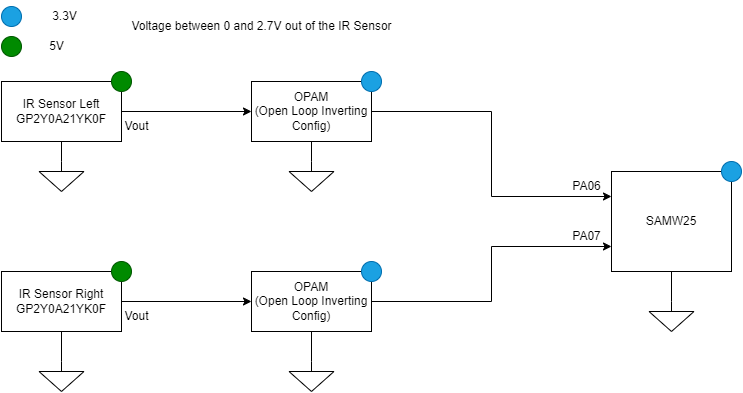

The diagram above was exported from draw.io. Its source (the exported page's mxGraphModel, read from the mxfile embedded in the PNG):
<mxGraphModel dx="1434" dy="784" grid="1" gridSize="10" guides="1" tooltips="1" connect="1" arrows="1" fold="1" page="1" pageScale="1" pageWidth="850" pageHeight="1100" math="0" shadow="0">
  <root>
    <mxCell id="0" />
    <mxCell id="1" parent="0" />
    <mxCell id="vgEWSXOPxLn4rknwo2EY-1" value="SAMW25" style="rounded=0;whiteSpace=wrap;html=1;" parent="1" vertex="1">
      <mxGeometry x="690" y="170" width="120" height="100" as="geometry" />
    </mxCell>
    <mxCell id="vgEWSXOPxLn4rknwo2EY-25" style="edgeStyle=orthogonalEdgeStyle;rounded=0;orthogonalLoop=1;jettySize=auto;html=1;entryX=0;entryY=0.5;entryDx=0;entryDy=0;" parent="1" source="vgEWSXOPxLn4rknwo2EY-2" target="vgEWSXOPxLn4rknwo2EY-19" edge="1">
      <mxGeometry relative="1" as="geometry" />
    </mxCell>
    <mxCell id="vgEWSXOPxLn4rknwo2EY-2" value="IR Sensor Left&lt;div&gt;GP2Y0A21YK0F&lt;br&gt;&lt;/div&gt;" style="rounded=0;whiteSpace=wrap;html=1;" parent="1" vertex="1">
      <mxGeometry x="80" y="80" width="120" height="60" as="geometry" />
    </mxCell>
    <mxCell id="vgEWSXOPxLn4rknwo2EY-27" style="edgeStyle=orthogonalEdgeStyle;rounded=0;orthogonalLoop=1;jettySize=auto;html=1;entryX=0;entryY=0.5;entryDx=0;entryDy=0;" parent="1" source="vgEWSXOPxLn4rknwo2EY-4" target="vgEWSXOPxLn4rknwo2EY-20" edge="1">
      <mxGeometry relative="1" as="geometry" />
    </mxCell>
    <mxCell id="vgEWSXOPxLn4rknwo2EY-4" value="IR Sensor Right&lt;div&gt;GP2Y0A21YK0F&lt;br&gt;&lt;/div&gt;" style="rounded=0;whiteSpace=wrap;html=1;" parent="1" vertex="1">
      <mxGeometry x="80" y="270" width="120" height="60" as="geometry" />
    </mxCell>
    <mxCell id="vgEWSXOPxLn4rknwo2EY-5" value="" style="pointerEvents=1;verticalLabelPosition=bottom;shadow=0;dashed=0;align=center;html=1;verticalAlign=top;shape=mxgraph.electrical.signal_sources.signal_ground;" parent="1" vertex="1">
      <mxGeometry x="117.5" y="160" width="45" height="30" as="geometry" />
    </mxCell>
    <mxCell id="vgEWSXOPxLn4rknwo2EY-8" style="edgeStyle=orthogonalEdgeStyle;rounded=0;orthogonalLoop=1;jettySize=auto;html=1;exitX=0.5;exitY=0;exitDx=0;exitDy=0;exitPerimeter=0;entryX=0.5;entryY=1;entryDx=0;entryDy=0;endArrow=none;endFill=0;" parent="1" source="vgEWSXOPxLn4rknwo2EY-6" target="vgEWSXOPxLn4rknwo2EY-4" edge="1">
      <mxGeometry relative="1" as="geometry" />
    </mxCell>
    <mxCell id="vgEWSXOPxLn4rknwo2EY-6" value="" style="pointerEvents=1;verticalLabelPosition=bottom;shadow=0;dashed=0;align=center;html=1;verticalAlign=top;shape=mxgraph.electrical.signal_sources.signal_ground;" parent="1" vertex="1">
      <mxGeometry x="117.5" y="360" width="45" height="30" as="geometry" />
    </mxCell>
    <mxCell id="vgEWSXOPxLn4rknwo2EY-7" style="edgeStyle=orthogonalEdgeStyle;rounded=0;orthogonalLoop=1;jettySize=auto;html=1;exitX=0.5;exitY=0;exitDx=0;exitDy=0;exitPerimeter=0;entryX=0.5;entryY=1;entryDx=0;entryDy=0;endArrow=none;endFill=0;" parent="1" source="vgEWSXOPxLn4rknwo2EY-5" target="vgEWSXOPxLn4rknwo2EY-2" edge="1">
      <mxGeometry relative="1" as="geometry" />
    </mxCell>
    <mxCell id="vgEWSXOPxLn4rknwo2EY-9" value="" style="ellipse;whiteSpace=wrap;html=1;aspect=fixed;fillColor=#008a00;fontColor=#ffffff;strokeColor=#005700;" parent="1" vertex="1">
      <mxGeometry x="190" y="70" width="20" height="20" as="geometry" />
    </mxCell>
    <mxCell id="vgEWSXOPxLn4rknwo2EY-13" value="" style="ellipse;whiteSpace=wrap;html=1;aspect=fixed;fillColor=#008a00;fontColor=#ffffff;strokeColor=#005700;" parent="1" vertex="1">
      <mxGeometry x="190" y="260" width="20" height="20" as="geometry" />
    </mxCell>
    <mxCell id="vgEWSXOPxLn4rknwo2EY-19" value="OPAM&lt;div&gt;(Open Loop&amp;nbsp;&lt;span style=&quot;background-color: initial;&quot;&gt;Inverting&lt;/span&gt;&lt;/div&gt;&lt;div&gt;&lt;span style=&quot;background-color: initial;&quot;&gt;Config&lt;/span&gt;&lt;span style=&quot;background-color: initial;&quot;&gt;)&lt;/span&gt;&lt;/div&gt;" style="rounded=0;whiteSpace=wrap;html=1;" parent="1" vertex="1">
      <mxGeometry x="330" y="80" width="120" height="60" as="geometry" />
    </mxCell>
    <mxCell id="QfX50mBFVmF6FKmMWEc_-1" value="" style="ellipse;whiteSpace=wrap;html=1;aspect=fixed;fillColor=#008a00;fontColor=#ffffff;strokeColor=#005700;" parent="1" vertex="1">
      <mxGeometry x="80" y="35" width="20" height="20" as="geometry" />
    </mxCell>
    <mxCell id="QfX50mBFVmF6FKmMWEc_-2" value="5V" style="text;html=1;align=center;verticalAlign=middle;resizable=0;points=[];autosize=1;strokeColor=none;fillColor=none;" parent="1" vertex="1">
      <mxGeometry x="115" y="30" width="40" height="30" as="geometry" />
    </mxCell>
    <mxCell id="vgEWSXOPxLn4rknwo2EY-38" style="edgeStyle=orthogonalEdgeStyle;rounded=0;orthogonalLoop=1;jettySize=auto;html=1;entryX=0;entryY=0.25;entryDx=0;entryDy=0;" parent="1" source="vgEWSXOPxLn4rknwo2EY-19" target="vgEWSXOPxLn4rknwo2EY-1" edge="1">
      <mxGeometry relative="1" as="geometry" />
    </mxCell>
    <mxCell id="vgEWSXOPxLn4rknwo2EY-37" style="edgeStyle=orthogonalEdgeStyle;rounded=0;orthogonalLoop=1;jettySize=auto;html=1;entryX=0;entryY=0.75;entryDx=0;entryDy=0;" parent="1" source="vgEWSXOPxLn4rknwo2EY-20" target="vgEWSXOPxLn4rknwo2EY-1" edge="1">
      <mxGeometry relative="1" as="geometry" />
    </mxCell>
    <mxCell id="vgEWSXOPxLn4rknwo2EY-20" value="OPAM&lt;div&gt;(Open Loop&amp;nbsp;&lt;span style=&quot;background-color: initial;&quot;&gt;Inverting&lt;/span&gt;&lt;/div&gt;&lt;div&gt;&lt;span style=&quot;background-color: initial;&quot;&gt;Config&lt;/span&gt;&lt;span style=&quot;background-color: initial;&quot;&gt;)&lt;/span&gt;&lt;/div&gt;" style="rounded=0;whiteSpace=wrap;html=1;" parent="1" vertex="1">
      <mxGeometry x="330" y="270" width="120" height="60" as="geometry" />
    </mxCell>
    <mxCell id="vgEWSXOPxLn4rknwo2EY-21" value="" style="ellipse;whiteSpace=wrap;html=1;aspect=fixed;fillColor=#1ba1e2;fontColor=#ffffff;strokeColor=#006EAF;" parent="1" vertex="1">
      <mxGeometry x="80" y="5" width="20" height="20" as="geometry" />
    </mxCell>
    <mxCell id="vgEWSXOPxLn4rknwo2EY-22" value="3.3V" style="text;html=1;align=center;verticalAlign=middle;resizable=0;points=[];autosize=1;strokeColor=none;fillColor=none;" parent="1" vertex="1">
      <mxGeometry x="117.5" width="50" height="30" as="geometry" />
    </mxCell>
    <mxCell id="vgEWSXOPxLn4rknwo2EY-23" value="" style="ellipse;whiteSpace=wrap;html=1;aspect=fixed;fillColor=#1ba1e2;fontColor=#ffffff;strokeColor=#006EAF;" parent="1" vertex="1">
      <mxGeometry x="440" y="70" width="20" height="20" as="geometry" />
    </mxCell>
    <mxCell id="vgEWSXOPxLn4rknwo2EY-24" value="" style="ellipse;whiteSpace=wrap;html=1;aspect=fixed;fillColor=#1ba1e2;fontColor=#ffffff;strokeColor=#006EAF;" parent="1" vertex="1">
      <mxGeometry x="440" y="260" width="20" height="20" as="geometry" />
    </mxCell>
    <mxCell id="vgEWSXOPxLn4rknwo2EY-31" style="edgeStyle=orthogonalEdgeStyle;rounded=0;orthogonalLoop=1;jettySize=auto;html=1;exitX=0.5;exitY=0;exitDx=0;exitDy=0;exitPerimeter=0;entryX=0.5;entryY=1;entryDx=0;entryDy=0;endArrow=none;endFill=0;" parent="1" source="vgEWSXOPxLn4rknwo2EY-28" target="vgEWSXOPxLn4rknwo2EY-20" edge="1">
      <mxGeometry relative="1" as="geometry" />
    </mxCell>
    <mxCell id="vgEWSXOPxLn4rknwo2EY-28" value="" style="pointerEvents=1;verticalLabelPosition=bottom;shadow=0;dashed=0;align=center;html=1;verticalAlign=top;shape=mxgraph.electrical.signal_sources.signal_ground;" parent="1" vertex="1">
      <mxGeometry x="367.5" y="360" width="45" height="30" as="geometry" />
    </mxCell>
    <mxCell id="vgEWSXOPxLn4rknwo2EY-30" style="edgeStyle=orthogonalEdgeStyle;rounded=0;orthogonalLoop=1;jettySize=auto;html=1;exitX=0.5;exitY=0;exitDx=0;exitDy=0;exitPerimeter=0;entryX=0.5;entryY=1;entryDx=0;entryDy=0;endArrow=none;endFill=0;" parent="1" source="vgEWSXOPxLn4rknwo2EY-29" target="vgEWSXOPxLn4rknwo2EY-19" edge="1">
      <mxGeometry relative="1" as="geometry" />
    </mxCell>
    <mxCell id="vgEWSXOPxLn4rknwo2EY-29" value="" style="pointerEvents=1;verticalLabelPosition=bottom;shadow=0;dashed=0;align=center;html=1;verticalAlign=top;shape=mxgraph.electrical.signal_sources.signal_ground;" parent="1" vertex="1">
      <mxGeometry x="367.5" y="160" width="45" height="30" as="geometry" />
    </mxCell>
    <mxCell id="vgEWSXOPxLn4rknwo2EY-35" value="Vout" style="text;html=1;align=center;verticalAlign=middle;resizable=0;points=[];autosize=1;strokeColor=none;fillColor=none;" parent="1" vertex="1">
      <mxGeometry x="190" y="110" width="50" height="30" as="geometry" />
    </mxCell>
    <mxCell id="vgEWSXOPxLn4rknwo2EY-36" value="Vout" style="text;html=1;align=center;verticalAlign=middle;resizable=0;points=[];autosize=1;strokeColor=none;fillColor=none;" parent="1" vertex="1">
      <mxGeometry x="190" y="300" width="50" height="30" as="geometry" />
    </mxCell>
    <mxCell id="vgEWSXOPxLn4rknwo2EY-39" value="" style="ellipse;whiteSpace=wrap;html=1;aspect=fixed;fillColor=#1ba1e2;fontColor=#ffffff;strokeColor=#006EAF;" parent="1" vertex="1">
      <mxGeometry x="800" y="160" width="20" height="20" as="geometry" />
    </mxCell>
    <mxCell id="vgEWSXOPxLn4rknwo2EY-41" style="edgeStyle=orthogonalEdgeStyle;rounded=0;orthogonalLoop=1;jettySize=auto;html=1;exitX=0.5;exitY=0;exitDx=0;exitDy=0;exitPerimeter=0;entryX=0.5;entryY=1;entryDx=0;entryDy=0;endArrow=none;endFill=0;" parent="1" source="vgEWSXOPxLn4rknwo2EY-40" target="vgEWSXOPxLn4rknwo2EY-1" edge="1">
      <mxGeometry relative="1" as="geometry" />
    </mxCell>
    <mxCell id="vgEWSXOPxLn4rknwo2EY-40" value="" style="pointerEvents=1;verticalLabelPosition=bottom;shadow=0;dashed=0;align=center;html=1;verticalAlign=top;shape=mxgraph.electrical.signal_sources.signal_ground;" parent="1" vertex="1">
      <mxGeometry x="727.5" y="300" width="45" height="30" as="geometry" />
    </mxCell>
    <mxCell id="vgEWSXOPxLn4rknwo2EY-42" value="PA06" style="text;html=1;align=center;verticalAlign=middle;resizable=0;points=[];autosize=1;strokeColor=none;fillColor=none;" parent="1" vertex="1">
      <mxGeometry x="640" y="170" width="50" height="30" as="geometry" />
    </mxCell>
    <mxCell id="vgEWSXOPxLn4rknwo2EY-43" value="PA07" style="text;html=1;align=center;verticalAlign=middle;resizable=0;points=[];autosize=1;strokeColor=none;fillColor=none;" parent="1" vertex="1">
      <mxGeometry x="640" y="220" width="50" height="30" as="geometry" />
    </mxCell>
    <mxCell id="vgEWSXOPxLn4rknwo2EY-44" value="Voltage between 0 and 2.7V out of the IR Sensor" style="text;html=1;align=center;verticalAlign=middle;resizable=0;points=[];autosize=1;strokeColor=none;fillColor=none;" parent="1" vertex="1">
      <mxGeometry x="200" y="10" width="280" height="30" as="geometry" />
    </mxCell>
  </root>
</mxGraphModel>